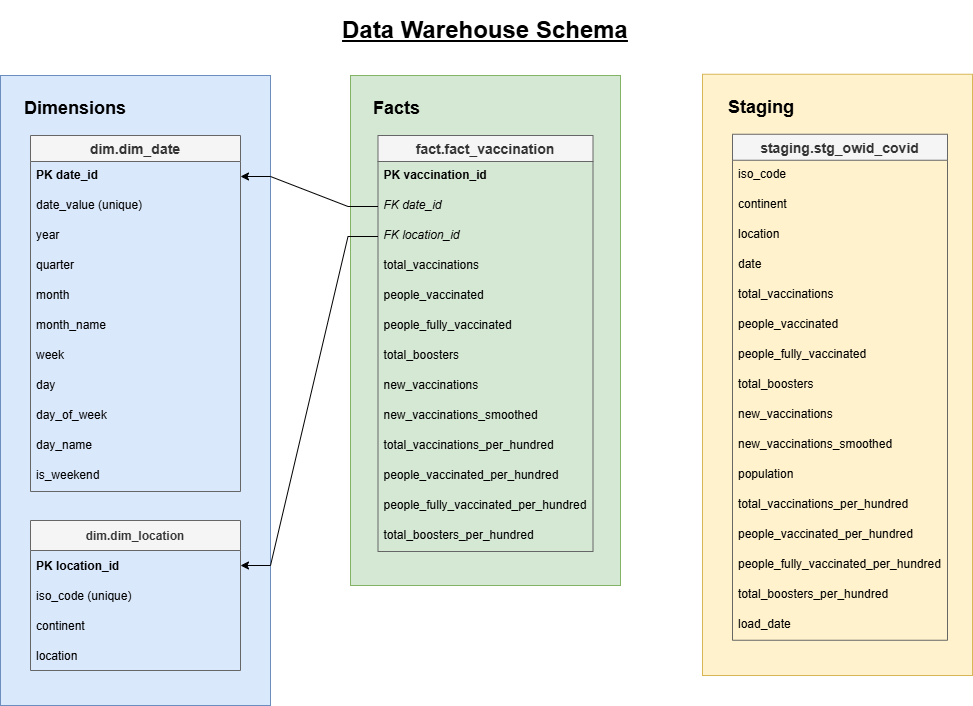

The diagram above was exported from draw.io. Its source (the exported page's mxGraphModel, read from the mxfile embedded in the PNG):
<mxGraphModel dx="1028" dy="645" grid="1" gridSize="10" guides="1" tooltips="1" connect="1" arrows="1" fold="1" page="1" pageScale="1" pageWidth="827" pageHeight="1169" math="0" shadow="0">
  <root>
    <mxCell id="0" />
    <mxCell id="1" parent="0" />
    <mxCell id="503-PEVBPGFu72GOWTcr-65" parent="1" style="rounded=0;whiteSpace=wrap;html=1;align=left;shadow=0;fillColor=#fff2cc;strokeColor=#d6b656;" value="&lt;h2&gt;&lt;br&gt;&lt;/h2&gt;" vertex="1">
      <mxGeometry height="601.25" width="270" x="752" y="198.75" as="geometry" />
    </mxCell>
    <mxCell id="503-PEVBPGFu72GOWTcr-63" parent="1" style="rounded=0;whiteSpace=wrap;html=1;align=left;shadow=0;fillColor=#d5e8d4;strokeColor=#82b366;" value="&lt;h2&gt;&lt;br&gt;&lt;/h2&gt;" vertex="1">
      <mxGeometry height="510" width="270" x="400" y="200" as="geometry" />
    </mxCell>
    <mxCell id="503-PEVBPGFu72GOWTcr-60" parent="1" style="rounded=0;whiteSpace=wrap;html=1;align=left;shadow=0;fillColor=#dae8fc;strokeColor=#6c8ebf;" value="&lt;h2&gt;&lt;br&gt;&lt;/h2&gt;" vertex="1">
      <mxGeometry height="630" width="270" x="50" y="200" as="geometry" />
    </mxCell>
    <mxCell id="503-PEVBPGFu72GOWTcr-1" parent="1" style="swimlane;fontStyle=1;childLayout=stackLayout;horizontal=1;startSize=26;horizontalStack=0;resizeParent=1;resizeParentMax=0;resizeLast=0;collapsible=1;marginBottom=0;align=center;fontSize=14;labelBackgroundColor=none;fillColor=#f5f5f5;fontColor=#333333;strokeColor=#666666;" value="dim.dim_date" vertex="1">
      <mxGeometry height="356" width="210" x="80" y="260" as="geometry" />
    </mxCell>
    <mxCell id="503-PEVBPGFu72GOWTcr-2" parent="503-PEVBPGFu72GOWTcr-1" style="text;strokeColor=none;fillColor=none;spacingLeft=4;spacingRight=4;overflow=hidden;rotatable=0;points=[[0,0.5],[1,0.5]];portConstraint=eastwest;fontSize=12;fontStyle=1" value="PK date_id" vertex="1">
      <mxGeometry height="30" width="210" y="26" as="geometry" />
    </mxCell>
    <mxCell id="503-PEVBPGFu72GOWTcr-3" parent="503-PEVBPGFu72GOWTcr-1" style="text;strokeColor=none;fillColor=none;spacingLeft=4;spacingRight=4;overflow=hidden;rotatable=0;points=[[0,0.5],[1,0.5]];portConstraint=eastwest;fontSize=12;fontStyle=0" value="date_value (unique)" vertex="1">
      <mxGeometry height="30" width="210" y="56" as="geometry" />
    </mxCell>
    <mxCell id="503-PEVBPGFu72GOWTcr-4" parent="503-PEVBPGFu72GOWTcr-1" style="text;strokeColor=none;fillColor=none;spacingLeft=4;spacingRight=4;overflow=hidden;rotatable=0;points=[[0,0.5],[1,0.5]];portConstraint=eastwest;fontSize=12;fontStyle=0" value="year" vertex="1">
      <mxGeometry height="30" width="210" y="86" as="geometry" />
    </mxCell>
    <mxCell id="503-PEVBPGFu72GOWTcr-5" parent="503-PEVBPGFu72GOWTcr-1" style="text;strokeColor=none;fillColor=none;spacingLeft=4;spacingRight=4;overflow=hidden;rotatable=0;points=[[0,0.5],[1,0.5]];portConstraint=eastwest;fontSize=12;" value="quarter" vertex="1">
      <mxGeometry height="30" width="210" y="116" as="geometry" />
    </mxCell>
    <mxCell id="503-PEVBPGFu72GOWTcr-6" parent="503-PEVBPGFu72GOWTcr-1" style="text;strokeColor=none;fillColor=none;spacingLeft=4;spacingRight=4;overflow=hidden;rotatable=0;points=[[0,0.5],[1,0.5]];portConstraint=eastwest;fontSize=12;" value="month" vertex="1">
      <mxGeometry height="30" width="210" y="146" as="geometry" />
    </mxCell>
    <mxCell id="503-PEVBPGFu72GOWTcr-7" parent="503-PEVBPGFu72GOWTcr-1" style="text;strokeColor=none;fillColor=none;spacingLeft=4;spacingRight=4;overflow=hidden;rotatable=0;points=[[0,0.5],[1,0.5]];portConstraint=eastwest;fontSize=12;" value="month_name" vertex="1">
      <mxGeometry height="30" width="210" y="176" as="geometry" />
    </mxCell>
    <mxCell id="503-PEVBPGFu72GOWTcr-8" parent="503-PEVBPGFu72GOWTcr-1" style="text;strokeColor=none;fillColor=none;spacingLeft=4;spacingRight=4;overflow=hidden;rotatable=0;points=[[0,0.5],[1,0.5]];portConstraint=eastwest;fontSize=12;" value="week" vertex="1">
      <mxGeometry height="30" width="210" y="206" as="geometry" />
    </mxCell>
    <mxCell id="503-PEVBPGFu72GOWTcr-9" parent="503-PEVBPGFu72GOWTcr-1" style="text;strokeColor=none;fillColor=none;spacingLeft=4;spacingRight=4;overflow=hidden;rotatable=0;points=[[0,0.5],[1,0.5]];portConstraint=eastwest;fontSize=12;" value="day" vertex="1">
      <mxGeometry height="30" width="210" y="236" as="geometry" />
    </mxCell>
    <mxCell id="503-PEVBPGFu72GOWTcr-31" parent="503-PEVBPGFu72GOWTcr-1" style="text;strokeColor=none;fillColor=none;spacingLeft=4;spacingRight=4;overflow=hidden;rotatable=0;points=[[0,0.5],[1,0.5]];portConstraint=eastwest;fontSize=12;" value="day_of_week" vertex="1">
      <mxGeometry height="30" width="210" y="266" as="geometry" />
    </mxCell>
    <mxCell id="503-PEVBPGFu72GOWTcr-34" parent="503-PEVBPGFu72GOWTcr-1" style="text;strokeColor=none;fillColor=none;spacingLeft=4;spacingRight=4;overflow=hidden;rotatable=0;points=[[0,0.5],[1,0.5]];portConstraint=eastwest;fontSize=12;" value="day_name" vertex="1">
      <mxGeometry height="30" width="210" y="296" as="geometry" />
    </mxCell>
    <mxCell id="503-PEVBPGFu72GOWTcr-32" parent="503-PEVBPGFu72GOWTcr-1" style="text;strokeColor=none;fillColor=none;spacingLeft=4;spacingRight=4;overflow=hidden;rotatable=0;points=[[0,0.5],[1,0.5]];portConstraint=eastwest;fontSize=12;" value="is_weekend" vertex="1">
      <mxGeometry height="30" width="210" y="326" as="geometry" />
    </mxCell>
    <mxCell id="503-PEVBPGFu72GOWTcr-10" parent="1" style="swimlane;fontStyle=1;childLayout=stackLayout;horizontal=1;startSize=26;horizontalStack=0;resizeParent=1;resizeParentMax=0;resizeLast=0;collapsible=1;marginBottom=0;align=center;fontSize=14;fillColor=#f5f5f5;fontColor=#333333;strokeColor=#666666;" value="staging.stg_owid_covid" vertex="1">
      <mxGeometry height="506" width="215" x="782" y="258.75" as="geometry" />
    </mxCell>
    <mxCell id="503-PEVBPGFu72GOWTcr-11" parent="503-PEVBPGFu72GOWTcr-10" style="text;strokeColor=none;fillColor=none;spacingLeft=4;spacingRight=4;overflow=hidden;rotatable=0;points=[[0,0.5],[1,0.5]];portConstraint=eastwest;fontSize=12;fontStyle=0" value="iso_code" vertex="1">
      <mxGeometry height="30" width="215" y="26" as="geometry" />
    </mxCell>
    <mxCell id="503-PEVBPGFu72GOWTcr-12" parent="503-PEVBPGFu72GOWTcr-10" style="text;strokeColor=none;fillColor=none;spacingLeft=4;spacingRight=4;overflow=hidden;rotatable=0;points=[[0,0.5],[1,0.5]];portConstraint=eastwest;fontSize=12;" value="continent" vertex="1">
      <mxGeometry height="30" width="215" y="56" as="geometry" />
    </mxCell>
    <mxCell id="503-PEVBPGFu72GOWTcr-13" parent="503-PEVBPGFu72GOWTcr-10" style="text;strokeColor=none;fillColor=none;spacingLeft=4;spacingRight=4;overflow=hidden;rotatable=0;points=[[0,0.5],[1,0.5]];portConstraint=eastwest;fontSize=12;" value="location" vertex="1">
      <mxGeometry height="30" width="215" y="86" as="geometry" />
    </mxCell>
    <mxCell id="503-PEVBPGFu72GOWTcr-14" parent="503-PEVBPGFu72GOWTcr-10" style="text;strokeColor=none;fillColor=none;spacingLeft=4;spacingRight=4;overflow=hidden;rotatable=0;points=[[0,0.5],[1,0.5]];portConstraint=eastwest;fontSize=12;" value="date" vertex="1">
      <mxGeometry height="30" width="215" y="116" as="geometry" />
    </mxCell>
    <mxCell id="503-PEVBPGFu72GOWTcr-35" parent="503-PEVBPGFu72GOWTcr-10" style="text;strokeColor=none;fillColor=none;spacingLeft=4;spacingRight=4;overflow=hidden;rotatable=0;points=[[0,0.5],[1,0.5]];portConstraint=eastwest;fontSize=12;" value="total_vaccinations" vertex="1">
      <mxGeometry height="30" width="215" y="146" as="geometry" />
    </mxCell>
    <mxCell id="503-PEVBPGFu72GOWTcr-36" parent="503-PEVBPGFu72GOWTcr-10" style="text;strokeColor=none;fillColor=none;spacingLeft=4;spacingRight=4;overflow=hidden;rotatable=0;points=[[0,0.5],[1,0.5]];portConstraint=eastwest;fontSize=12;" value="people_vaccinated" vertex="1">
      <mxGeometry height="30" width="215" y="176" as="geometry" />
    </mxCell>
    <mxCell id="503-PEVBPGFu72GOWTcr-45" parent="503-PEVBPGFu72GOWTcr-10" style="text;strokeColor=none;fillColor=none;spacingLeft=4;spacingRight=4;overflow=hidden;rotatable=0;points=[[0,0.5],[1,0.5]];portConstraint=eastwest;fontSize=12;" value="people_fully_vaccinated" vertex="1">
      <mxGeometry height="30" width="215" y="206" as="geometry" />
    </mxCell>
    <mxCell id="503-PEVBPGFu72GOWTcr-37" parent="503-PEVBPGFu72GOWTcr-10" style="text;strokeColor=none;fillColor=none;spacingLeft=4;spacingRight=4;overflow=hidden;rotatable=0;points=[[0,0.5],[1,0.5]];portConstraint=eastwest;fontSize=12;" value="total_boosters" vertex="1">
      <mxGeometry height="30" width="215" y="236" as="geometry" />
    </mxCell>
    <mxCell id="503-PEVBPGFu72GOWTcr-38" parent="503-PEVBPGFu72GOWTcr-10" style="text;strokeColor=none;fillColor=none;spacingLeft=4;spacingRight=4;overflow=hidden;rotatable=0;points=[[0,0.5],[1,0.5]];portConstraint=eastwest;fontSize=12;" value="new_vaccinations" vertex="1">
      <mxGeometry height="30" width="215" y="266" as="geometry" />
    </mxCell>
    <mxCell id="503-PEVBPGFu72GOWTcr-39" parent="503-PEVBPGFu72GOWTcr-10" style="text;strokeColor=none;fillColor=none;spacingLeft=4;spacingRight=4;overflow=hidden;rotatable=0;points=[[0,0.5],[1,0.5]];portConstraint=eastwest;fontSize=12;" value="new_vaccinations_smoothed" vertex="1">
      <mxGeometry height="30" width="215" y="296" as="geometry" />
    </mxCell>
    <mxCell id="503-PEVBPGFu72GOWTcr-40" parent="503-PEVBPGFu72GOWTcr-10" style="text;strokeColor=none;fillColor=none;spacingLeft=4;spacingRight=4;overflow=hidden;rotatable=0;points=[[0,0.5],[1,0.5]];portConstraint=eastwest;fontSize=12;" value="population" vertex="1">
      <mxGeometry height="30" width="215" y="326" as="geometry" />
    </mxCell>
    <mxCell id="503-PEVBPGFu72GOWTcr-41" parent="503-PEVBPGFu72GOWTcr-10" style="text;strokeColor=none;fillColor=none;spacingLeft=4;spacingRight=4;overflow=hidden;rotatable=0;points=[[0,0.5],[1,0.5]];portConstraint=eastwest;fontSize=12;" value="total_vaccinations_per_hundred" vertex="1">
      <mxGeometry height="30" width="215" y="356" as="geometry" />
    </mxCell>
    <mxCell id="503-PEVBPGFu72GOWTcr-43" parent="503-PEVBPGFu72GOWTcr-10" style="text;strokeColor=none;fillColor=none;spacingLeft=4;spacingRight=4;overflow=hidden;rotatable=0;points=[[0,0.5],[1,0.5]];portConstraint=eastwest;fontSize=12;" value="people_vaccinated_per_hundred" vertex="1">
      <mxGeometry height="30" width="215" y="386" as="geometry" />
    </mxCell>
    <mxCell id="503-PEVBPGFu72GOWTcr-46" parent="503-PEVBPGFu72GOWTcr-10" style="text;strokeColor=none;fillColor=none;spacingLeft=4;spacingRight=4;overflow=hidden;rotatable=0;points=[[0,0.5],[1,0.5]];portConstraint=eastwest;fontSize=12;" value="people_fully_vaccinated_per_hundred" vertex="1">
      <mxGeometry height="30" width="215" y="416" as="geometry" />
    </mxCell>
    <mxCell id="503-PEVBPGFu72GOWTcr-42" parent="503-PEVBPGFu72GOWTcr-10" style="text;strokeColor=none;fillColor=none;spacingLeft=4;spacingRight=4;overflow=hidden;rotatable=0;points=[[0,0.5],[1,0.5]];portConstraint=eastwest;fontSize=12;" value="total_boosters_per_hundred" vertex="1">
      <mxGeometry height="30" width="215" y="446" as="geometry" />
    </mxCell>
    <mxCell id="503-PEVBPGFu72GOWTcr-44" parent="503-PEVBPGFu72GOWTcr-10" style="text;strokeColor=none;fillColor=none;spacingLeft=4;spacingRight=4;overflow=hidden;rotatable=0;points=[[0,0.5],[1,0.5]];portConstraint=eastwest;fontSize=12;" value="load_date" vertex="1">
      <mxGeometry height="30" width="215" y="476" as="geometry" />
    </mxCell>
    <mxCell id="503-PEVBPGFu72GOWTcr-15" parent="1" style="swimlane;fontStyle=1;childLayout=stackLayout;horizontal=1;startSize=30;horizontalStack=0;resizeParent=1;resizeParentMax=0;resizeLast=0;collapsible=1;marginBottom=0;shadow=0;fillColor=#f5f5f5;fontColor=#333333;strokeColor=#666666;" value="dim.dim_location" vertex="1">
      <mxGeometry height="150" width="210" x="80" y="645" as="geometry" />
    </mxCell>
    <mxCell id="503-PEVBPGFu72GOWTcr-16" parent="503-PEVBPGFu72GOWTcr-15" style="text;strokeColor=none;fillColor=none;align=left;verticalAlign=middle;spacingLeft=4;spacingRight=4;overflow=hidden;points=[[0,0.5],[1,0.5]];portConstraint=eastwest;rotatable=0;fontStyle=1" value="PK location_id" vertex="1">
      <mxGeometry height="30" width="210" y="30" as="geometry" />
    </mxCell>
    <mxCell id="503-PEVBPGFu72GOWTcr-17" parent="503-PEVBPGFu72GOWTcr-15" style="text;strokeColor=none;fillColor=none;align=left;verticalAlign=middle;spacingLeft=4;spacingRight=4;overflow=hidden;points=[[0,0.5],[1,0.5]];portConstraint=eastwest;rotatable=0;fontStyle=0" value="iso_code (unique)" vertex="1">
      <mxGeometry height="30" width="210" y="60" as="geometry" />
    </mxCell>
    <mxCell id="503-PEVBPGFu72GOWTcr-18" parent="503-PEVBPGFu72GOWTcr-15" style="text;strokeColor=none;fillColor=none;align=left;verticalAlign=middle;spacingLeft=4;spacingRight=4;overflow=hidden;points=[[0,0.5],[1,0.5]];portConstraint=eastwest;rotatable=0;fontStyle=0" value="continent" vertex="1">
      <mxGeometry height="30" width="210" y="90" as="geometry" />
    </mxCell>
    <mxCell id="503-PEVBPGFu72GOWTcr-19" parent="503-PEVBPGFu72GOWTcr-15" style="text;strokeColor=none;fillColor=none;align=left;verticalAlign=middle;spacingLeft=4;spacingRight=4;overflow=hidden;points=[[0,0.5],[1,0.5]];portConstraint=eastwest;rotatable=0;fontStyle=0" value="location" vertex="1">
      <mxGeometry height="30" width="210" y="120" as="geometry" />
    </mxCell>
    <mxCell id="503-PEVBPGFu72GOWTcr-22" parent="1" style="swimlane;fontStyle=1;childLayout=stackLayout;horizontal=1;startSize=26;horizontalStack=0;resizeParent=1;resizeParentMax=0;resizeLast=0;collapsible=1;marginBottom=0;align=center;fontSize=14;fillColor=#f5f5f5;fontColor=#333333;strokeColor=#666666;" value="fact.fact_vaccination" vertex="1">
      <mxGeometry height="416" width="215" x="427.5" y="260" as="geometry" />
    </mxCell>
    <mxCell id="503-PEVBPGFu72GOWTcr-23" parent="503-PEVBPGFu72GOWTcr-22" style="text;strokeColor=none;fillColor=none;spacingLeft=4;spacingRight=4;overflow=hidden;rotatable=0;points=[[0,0.5],[1,0.5]];portConstraint=eastwest;fontSize=12;fontStyle=1" value="PK vaccination_id" vertex="1">
      <mxGeometry height="30" width="215" y="26" as="geometry" />
    </mxCell>
    <mxCell id="503-PEVBPGFu72GOWTcr-24" parent="503-PEVBPGFu72GOWTcr-22" style="text;strokeColor=none;fillColor=none;spacingLeft=4;spacingRight=4;overflow=hidden;rotatable=0;points=[[0,0.5],[1,0.5]];portConstraint=eastwest;fontSize=12;fontStyle=2" value="FK date_id" vertex="1">
      <mxGeometry height="30" width="215" y="56" as="geometry" />
    </mxCell>
    <mxCell id="503-PEVBPGFu72GOWTcr-25" parent="503-PEVBPGFu72GOWTcr-22" style="text;strokeColor=none;fillColor=none;spacingLeft=4;spacingRight=4;overflow=hidden;rotatable=0;points=[[0,0.5],[1,0.5]];portConstraint=eastwest;fontSize=12;fontStyle=2" value="FK location_id" vertex="1">
      <mxGeometry height="30" width="215" y="86" as="geometry" />
    </mxCell>
    <mxCell id="503-PEVBPGFu72GOWTcr-48" parent="503-PEVBPGFu72GOWTcr-22" style="text;strokeColor=none;fillColor=none;spacingLeft=4;spacingRight=4;overflow=hidden;rotatable=0;points=[[0,0.5],[1,0.5]];portConstraint=eastwest;fontSize=12;" value="total_vaccinations" vertex="1">
      <mxGeometry height="30" width="215" y="116" as="geometry" />
    </mxCell>
    <mxCell id="503-PEVBPGFu72GOWTcr-49" parent="503-PEVBPGFu72GOWTcr-22" style="text;strokeColor=none;fillColor=none;spacingLeft=4;spacingRight=4;overflow=hidden;rotatable=0;points=[[0,0.5],[1,0.5]];portConstraint=eastwest;fontSize=12;" value="people_vaccinated" vertex="1">
      <mxGeometry height="30" width="215" y="146" as="geometry" />
    </mxCell>
    <mxCell id="503-PEVBPGFu72GOWTcr-50" parent="503-PEVBPGFu72GOWTcr-22" style="text;strokeColor=none;fillColor=none;spacingLeft=4;spacingRight=4;overflow=hidden;rotatable=0;points=[[0,0.5],[1,0.5]];portConstraint=eastwest;fontSize=12;" value="people_fully_vaccinated" vertex="1">
      <mxGeometry height="30" width="215" y="176" as="geometry" />
    </mxCell>
    <mxCell id="503-PEVBPGFu72GOWTcr-51" parent="503-PEVBPGFu72GOWTcr-22" style="text;strokeColor=none;fillColor=none;spacingLeft=4;spacingRight=4;overflow=hidden;rotatable=0;points=[[0,0.5],[1,0.5]];portConstraint=eastwest;fontSize=12;" value="total_boosters" vertex="1">
      <mxGeometry height="30" width="215" y="206" as="geometry" />
    </mxCell>
    <mxCell id="503-PEVBPGFu72GOWTcr-52" parent="503-PEVBPGFu72GOWTcr-22" style="text;strokeColor=none;fillColor=none;spacingLeft=4;spacingRight=4;overflow=hidden;rotatable=0;points=[[0,0.5],[1,0.5]];portConstraint=eastwest;fontSize=12;" value="new_vaccinations" vertex="1">
      <mxGeometry height="30" width="215" y="236" as="geometry" />
    </mxCell>
    <mxCell id="503-PEVBPGFu72GOWTcr-53" parent="503-PEVBPGFu72GOWTcr-22" style="text;strokeColor=none;fillColor=none;spacingLeft=4;spacingRight=4;overflow=hidden;rotatable=0;points=[[0,0.5],[1,0.5]];portConstraint=eastwest;fontSize=12;" value="new_vaccinations_smoothed" vertex="1">
      <mxGeometry height="30" width="215" y="266" as="geometry" />
    </mxCell>
    <mxCell id="503-PEVBPGFu72GOWTcr-54" parent="503-PEVBPGFu72GOWTcr-22" style="text;strokeColor=none;fillColor=none;spacingLeft=4;spacingRight=4;overflow=hidden;rotatable=0;points=[[0,0.5],[1,0.5]];portConstraint=eastwest;fontSize=12;" value="total_vaccinations_per_hundred" vertex="1">
      <mxGeometry height="30" width="215" y="296" as="geometry" />
    </mxCell>
    <mxCell id="503-PEVBPGFu72GOWTcr-55" parent="503-PEVBPGFu72GOWTcr-22" style="text;strokeColor=none;fillColor=none;spacingLeft=4;spacingRight=4;overflow=hidden;rotatable=0;points=[[0,0.5],[1,0.5]];portConstraint=eastwest;fontSize=12;" value="people_vaccinated_per_hundred" vertex="1">
      <mxGeometry height="30" width="215" y="326" as="geometry" />
    </mxCell>
    <mxCell id="503-PEVBPGFu72GOWTcr-56" parent="503-PEVBPGFu72GOWTcr-22" style="text;strokeColor=none;fillColor=none;spacingLeft=4;spacingRight=4;overflow=hidden;rotatable=0;points=[[0,0.5],[1,0.5]];portConstraint=eastwest;fontSize=12;" value="people_fully_vaccinated_per_hundred" vertex="1">
      <mxGeometry height="30" width="215" y="356" as="geometry" />
    </mxCell>
    <mxCell id="503-PEVBPGFu72GOWTcr-57" parent="503-PEVBPGFu72GOWTcr-22" style="text;strokeColor=none;fillColor=none;spacingLeft=4;spacingRight=4;overflow=hidden;rotatable=0;points=[[0,0.5],[1,0.5]];portConstraint=eastwest;fontSize=12;" value="total_boosters_per_hundred" vertex="1">
      <mxGeometry height="30" width="215" y="386" as="geometry" />
    </mxCell>
    <mxCell id="503-PEVBPGFu72GOWTcr-62" parent="1" style="text;html=1;whiteSpace=wrap;strokeColor=none;fillColor=none;align=center;verticalAlign=middle;rounded=0;" value="&lt;h2&gt;Dimensions&lt;/h2&gt;" vertex="1">
      <mxGeometry height="30" width="110" x="70" y="218" as="geometry" />
    </mxCell>
    <mxCell id="503-PEVBPGFu72GOWTcr-64" parent="1" style="text;html=1;whiteSpace=wrap;strokeColor=none;fillColor=none;align=center;verticalAlign=middle;rounded=0;" value="&lt;h2&gt;Facts&lt;/h2&gt;" vertex="1">
      <mxGeometry height="30" width="51" x="420.5" y="218" as="geometry" />
    </mxCell>
    <mxCell id="503-PEVBPGFu72GOWTcr-66" parent="1" style="text;html=1;whiteSpace=wrap;strokeColor=none;fillColor=none;align=center;verticalAlign=middle;rounded=0;" value="&lt;h2&gt;Staging&lt;/h2&gt;" vertex="1">
      <mxGeometry height="30" width="70" x="776" y="216.75" as="geometry" />
    </mxCell>
    <mxCell id="503-PEVBPGFu72GOWTcr-67" edge="1" parent="1" source="503-PEVBPGFu72GOWTcr-65" style="edgeStyle=orthogonalEdgeStyle;rounded=0;orthogonalLoop=1;jettySize=auto;html=1;exitX=0.5;exitY=1;exitDx=0;exitDy=0;" target="503-PEVBPGFu72GOWTcr-65">
      <mxGeometry relative="1" as="geometry" />
    </mxCell>
    <mxCell id="503-PEVBPGFu72GOWTcr-68" edge="1" parent="1" source="503-PEVBPGFu72GOWTcr-24" style="edgeStyle=entityRelationEdgeStyle;fontSize=12;html=1;endArrow=classic;rounded=0;entryX=1;entryY=0.5;entryDx=0;entryDy=0;endFill=1;exitX=0;exitY=0.5;exitDx=0;exitDy=0;" target="503-PEVBPGFu72GOWTcr-2" value="">
      <mxGeometry height="100" relative="1" width="100" as="geometry">
        <mxPoint x="350" y="360" as="sourcePoint" />
        <mxPoint x="390" y="730" as="targetPoint" />
      </mxGeometry>
    </mxCell>
    <mxCell id="503-PEVBPGFu72GOWTcr-71" edge="1" parent="1" source="503-PEVBPGFu72GOWTcr-25" style="edgeStyle=entityRelationEdgeStyle;fontSize=12;html=1;endArrow=classic;rounded=0;endFill=1;exitX=0;exitY=0.5;exitDx=0;exitDy=0;entryX=1;entryY=0.5;entryDx=0;entryDy=0;" target="503-PEVBPGFu72GOWTcr-16" value="">
      <mxGeometry height="100" relative="1" width="100" as="geometry">
        <mxPoint x="477.5" y="646" as="sourcePoint" />
        <mxPoint x="410" y="810" as="targetPoint" />
      </mxGeometry>
    </mxCell>
    <mxCell id="lW1kHJ4f-0jUty_IsAsG-1" parent="1" style="text;html=1;whiteSpace=wrap;strokeColor=none;fillColor=none;align=center;verticalAlign=middle;rounded=0;fontStyle=4" value="&lt;h1&gt;Data Warehouse Schema&lt;/h1&gt;" vertex="1">
      <mxGeometry height="30" width="300" x="385" y="140" as="geometry" />
    </mxCell>
  </root>
</mxGraphModel>